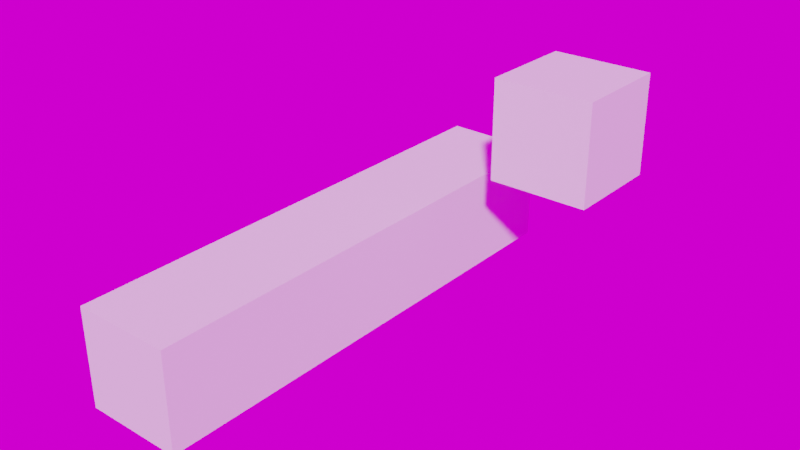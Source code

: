 # Source: hard_02.blend  (saved by Blender 3.3.6; exported with 4.5.12 LTS)
import bpy
from mathutils import Matrix  # noqa: F401  (used for matrix-valued properties, if any)

bpy.ops.wm.read_factory_settings(use_empty=True)
scene = bpy.context.scene
scene.name = 'Scene'

# ---- collections
col_collection = bpy.data.collections.new('Collection'); scene.collection.children.link(col_collection)

# ---- images (referenced by path relative to the original .blend; pixels are not part of the script)
import os
ASSET_DIR = os.environ.get("B2B_ASSET_DIR", "")  # directory of the original .blend (textures are referenced by path, not embedded)
HERE = os.path.dirname(os.path.abspath(__file__))  # packed textures are extracted next to this script under _unpacked/

def load_image(name, relpath, width, height, colorspace="sRGB"):
    """Load a texture the original file referenced (path relative to the .blend, or extracted next to this script)."""
    p = next((c for c in (os.path.join(HERE, relpath), os.path.join(ASSET_DIR, relpath)) if relpath and os.path.exists(c)), "")
    if p:
        img = bpy.data.images.load(p, check_existing=True)
        img.name = name
    else:  # same state as the original file: an image datablock whose file is absent (Cycles renders it pink)
        img = bpy.data.images.new(name, width, height)
        img.source = "FILE"
        img.filepath = "//" + (relpath or name)
    img.colorspace_settings.name = colorspace
    return img
img_abandoned_slipway_4k_hdr = load_image('abandoned_slipway_4k.hdr', 'abandoned_slipway_4k.hdr', 1024, 1024, 'Linear Rec.709')

# ---- world
world_world = bpy.data.worlds.new('World'); scene.world = world_world
world_world.use_nodes = True; world_world.node_tree.nodes.clear()
_N = world_world.node_tree.nodes; _L = world_world.node_tree.links
n0 = _N.new('ShaderNodeOutputWorld'); n0.name = 'World Output'; n0.location = (300, 300)
n1 = _N.new('ShaderNodeBackground'); n1.name = 'Background'; n1.location = (10, 300)
n2 = _N.new('ShaderNodeTexEnvironment'); n2.name = 'Environment Texture'; n2.location = (-270, 260)
n2.image = img_abandoned_slipway_4k_hdr
n3 = _N.new('ShaderNodeMapping'); n3.name = 'Mapping'; n3.location = (-450, 260)
n4 = _N.new('ShaderNodeTexCoord'); n4.name = 'Texture Coordinate'; n4.location = (-630, 260)
_L.new(n1.outputs[0], n0.inputs[0])
_L.new(n2.outputs[0], n1.inputs[0])
_L.new(n3.outputs[0], n2.inputs[0])
_L.new(n4.outputs[0], n3.inputs[0])
n0.is_active_output = True
world_world.color = (0.05088, 0.05088, 0.05088)
world_world.use_sun_shadow = False
world_world.sun_shadow_jitter_overblur = 0.0

# ---- meshes
me_cube = bpy.data.meshes.new('Cube')
me_cube.from_pydata([(-1.0, -1.0, -1.0), (-1.0, -1.0, 1.0), (-1.0, 1.0, -1.0), (-1.0, 1.0, 1.0), (1.0, -1.0, -1.0), (1.0, -1.0, 1.0), (1.0, 1.0, -1.0), (1.0, 1.0, 1.0)], [], [(0, 1, 3, 2), (2, 3, 7, 6), (6, 7, 5, 4), (4, 5, 1, 0), (2, 6, 4, 0), (7, 3, 1, 5)])
_uv = me_cube.uv_layers.new(name='UVMap')
_uv.uv.foreach_set('vector', [0.375, 0.0, 0.625, 0.0, 0.625, 0.25, 0.375, 0.25, 0.375, 0.25, 0.625, 0.25, 0.625, 0.5, 0.375, 0.5, 0.375, 0.5, 0.625, 0.5, 0.625, 0.75, 0.375, 0.75, 0.375, 0.75, 0.625, 0.75, 0.625, 1.0, 0.375, 1.0, 0.125, 0.5, 0.375, 0.5, 0.375, 0.75, 0.125, 0.75, 0.625, 0.5, 0.875, 0.5, 0.875, 0.75, 0.625, 0.75])
me_cube.update()
me_cube_001 = bpy.data.meshes.new('Cube.001')
me_cube_001.from_pydata([(-1.0, -1.0, -1.0), (-1.0, -1.0, 1.0), (-1.0, 1.0, -1.0), (-1.0, 1.0, 1.0), (1.0, -1.0, -1.0), (1.0, -1.0, 1.0), (1.0, 1.0, -1.0), (1.0, 1.0, 1.0)], [], [(0, 1, 3, 2), (2, 3, 7, 6), (6, 7, 5, 4), (4, 5, 1, 0), (2, 6, 4, 0), (7, 3, 1, 5)])
_uv = me_cube_001.uv_layers.new(name='UVMap')
_uv.uv.foreach_set('vector', [0.375, 0.0, 0.625, 0.0, 0.625, 0.25, 0.375, 0.25, 0.375, 0.25, 0.625, 0.25, 0.625, 0.5, 0.375, 0.5, 0.375, 0.5, 0.625, 0.5, 0.625, 0.75, 0.375, 0.75, 0.375, 0.75, 0.625, 0.75, 0.625, 1.0, 0.375, 1.0, 0.125, 0.5, 0.375, 0.5, 0.375, 0.75, 0.125, 0.75, 0.625, 0.5, 0.875, 0.5, 0.875, 0.75, 0.625, 0.75])
me_cube_001.update()

# ---- objects
ob_cube = bpy.data.objects.new('Cube', me_cube)
ob_cube_001 = bpy.data.objects.new('Cube.001', me_cube_001)

# ---- transforms, parenting, visibility, modifiers, constraints
ob_cube.location = (0.0, 0.0, 0.0)
ob_cube.scale = (1.0, 5.0, 1.0)
ob_cube_001.location = (3.017, 3.024, 2.623)
ob_cube_001.rotation_euler = (-0.008341, -0.006383, 0.003375)

# ---- collection membership
col_collection.objects.link(ob_cube)
col_collection.objects.link(ob_cube_001)

# ---- scene / render settings (as saved in the file)
scene.frame_start = 1; scene.frame_end = 250; scene.frame_set(1)
scene.render.engine = 'CYCLES'
scene.render.film_transparent = True
scene.render.use_high_quality_normals = True
scene.cycles.use_denoising = False
scene.cycles.samples = 250
scene.cycles.sampling_pattern = 'TABULATED_SOBOL'
scene.cycles.use_light_tree = False
scene.cycles.diffuse_bounces = 8
scene.cycles.glossy_bounces = 8
scene.cycles.transmission_bounces = 8
scene.eevee.use_gtao = True
scene.eevee.use_raytracing = True
scene.view_settings.view_transform = 'Filmic'
bpy.context.view_layer.update()

# ---- added for rendering (the .blend has no active camera and no usable light): camera, sun
cam_auto = bpy.data.cameras.new('AutoCamera')
cam_auto.lens = 50.0
cam_auto.sensor_width = 36.0
cam_auto.clip_end = 1000.0
ob_auto_camera = bpy.data.objects.new('AutoCamera', cam_auto)
scene.collection.objects.link(ob_auto_camera)
ob_auto_camera.location = (12.7228, -13.4511, 10.2861)
ob_auto_camera.rotation_euler = (1.09748, -7.21219e-08, 0.694738)
scene.camera = ob_auto_camera
light_auto_sun = bpy.data.lights.new('AutoSun', 'SUN')
light_auto_sun.energy = 3.0
light_auto_sun.angle = 0.0523599
ob_auto_sun = bpy.data.objects.new('AutoSun', light_auto_sun)
scene.collection.objects.link(ob_auto_sun)
ob_auto_sun.rotation_euler = (0.872665, 0.174533, 0.523599)
bpy.context.view_layer.update()

